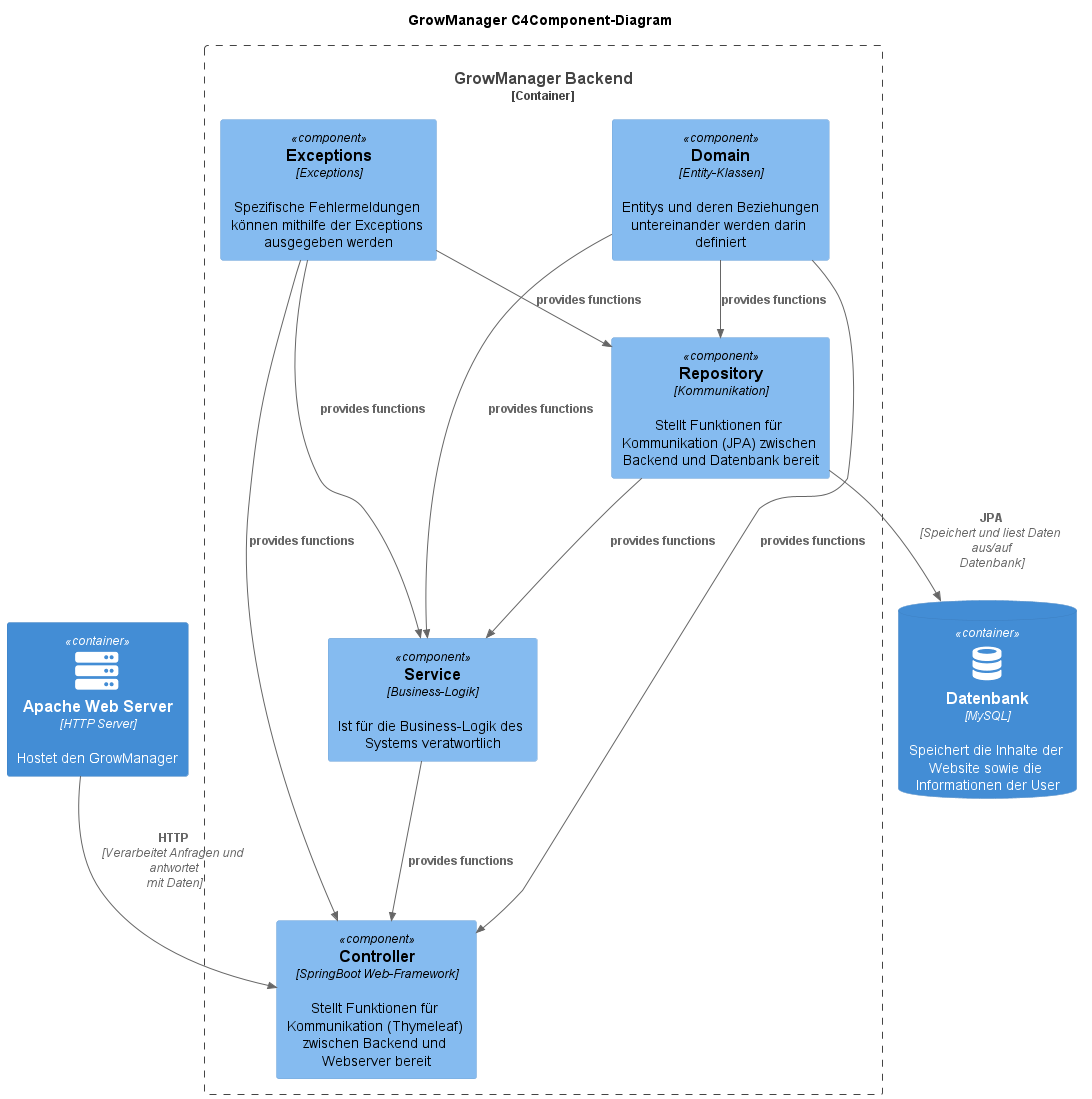

The diagram above was rendered by PlantUML. Its source (embedded in the PNG):
@startuml GrowManager_C4ComponentBackend
!include https://raw.githubusercontent.com/plantuml-stdlib/C4-PlantUML/master/C4_Component.puml
!define DEVICONS https://raw.githubusercontent.com/tupadr3/plantuml-icon-font-sprites/master/devicons
!define FONTAWESOME https://raw.githubusercontent.com/tupadr3/plantuml-icon-font-sprites/master/font-awesome-5
' uncomment the following line and comment the first to use locally
' !include C4_Container.puml
!include FONTAWESOME/server.puml
!include DEVICONS/database.puml
!include FONTAWESOME/server.puml
!include DEVICONS/bootstrap.puml
!include DEVICONS/wordpress.puml

title GrowManager C4Component-Diagram

Container(webserver, "Apache Web Server", "HTTP Server", "Hostet den GrowManager", "server")
ContainerDb(database, "Datenbank", "MySQL", "Speichert die Inhalte der Website sowie die Informationen der User", "database")

Container_Boundary(growmanager, "GrowManager Backend") {
    
    Component(controller, "Controller", "SpringBoot Web-Framework", "Stellt Funktionen für Kommunikation (Thymeleaf) zwischen Backend und Webserver bereit")
    Component(repository, "Repository", "Kommunikation", "Stellt Funktionen für Kommunikation (JPA) zwischen Backend und Datenbank bereit")
    Component(service, "Service", "Business-Logik", "Ist für die Business-Logik des Systems veratwortlich")
    Component(domain, "Domain", "Entity-Klassen", "Entitys und deren Beziehungen untereinander werden darin definiert")
    Component(exceptions, "Exceptions", "Exceptions", "Spezifische Fehlermeldungen können mithilfe der Exceptions ausgegeben werden")

    Rel(domain, repository, "provides functions")
    Rel(domain, service, "provides functions")
    Rel(domain, controller, "provides functions")
    Rel(exceptions, repository, "provides functions")
    Rel(exceptions, service, "provides functions")
    Rel(exceptions, controller, "provides functions")

    Rel(repository, service, "provides functions")
    Rel(service, controller, "provides functions")
    
    Rel(repository, database, "JPA", "Speichert und liest Daten aus/auf Datenbank")
    Rel(webserver, controller, "HTTP", "Verarbeitet Anfragen und antwortet mit Daten")

}

@enduml